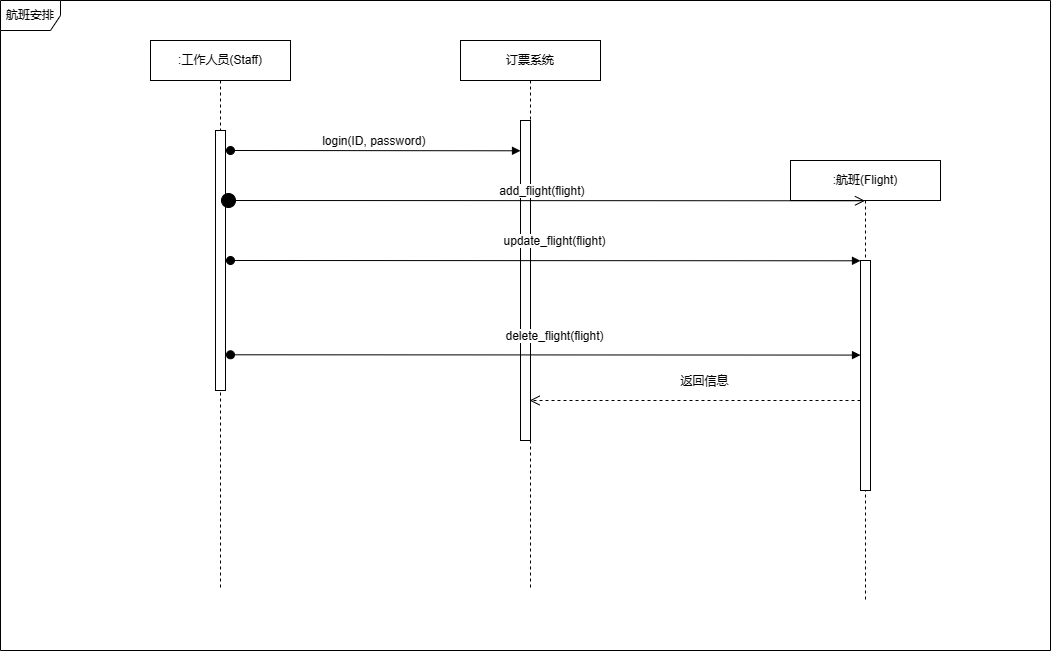

The diagram above was exported from draw.io. Its source (the exported page's mxGraphModel, read from the mxfile embedded in the PNG):
<mxGraphModel dx="1419" dy="784" grid="1" gridSize="10" guides="1" tooltips="1" connect="1" arrows="1" fold="1" page="1" pageScale="1" pageWidth="827" pageHeight="1169" math="0" shadow="0">
  <root>
    <mxCell id="0" />
    <mxCell id="1" parent="0" />
    <mxCell id="R-gfNX3bE267YXfzRcQb-105" value="订票系统" style="shape=umlLifeline;perimeter=lifelinePerimeter;whiteSpace=wrap;html=1;container=1;dropTarget=0;collapsible=0;recursiveResize=0;outlineConnect=0;portConstraint=eastwest;newEdgeStyle={&quot;edgeStyle&quot;:&quot;elbowEdgeStyle&quot;,&quot;elbow&quot;:&quot;vertical&quot;,&quot;curved&quot;:0,&quot;rounded&quot;:0};" vertex="1" parent="1">
      <mxGeometry x="560" y="70" width="140" height="550" as="geometry" />
    </mxCell>
    <mxCell id="R-gfNX3bE267YXfzRcQb-106" value="" style="html=1;points=[];perimeter=orthogonalPerimeter;outlineConnect=0;targetShapes=umlLifeline;portConstraint=eastwest;newEdgeStyle={&quot;edgeStyle&quot;:&quot;elbowEdgeStyle&quot;,&quot;elbow&quot;:&quot;vertical&quot;,&quot;curved&quot;:0,&quot;rounded&quot;:0};" vertex="1" parent="R-gfNX3bE267YXfzRcQb-105">
      <mxGeometry x="60" y="80" width="10" height="320" as="geometry" />
    </mxCell>
    <mxCell id="R-gfNX3bE267YXfzRcQb-115" value=":航班(Flight)" style="shape=umlLifeline;perimeter=lifelinePerimeter;whiteSpace=wrap;html=1;container=1;dropTarget=0;collapsible=0;recursiveResize=0;outlineConnect=0;portConstraint=eastwest;newEdgeStyle={&quot;edgeStyle&quot;:&quot;elbowEdgeStyle&quot;,&quot;elbow&quot;:&quot;vertical&quot;,&quot;curved&quot;:0,&quot;rounded&quot;:0};" vertex="1" parent="1">
      <mxGeometry x="890" y="190" width="150" height="440" as="geometry" />
    </mxCell>
    <mxCell id="R-gfNX3bE267YXfzRcQb-116" value="登录" style="html=1;verticalAlign=bottom;startArrow=oval;endArrow=block;startSize=8;edgeStyle=elbowEdgeStyle;elbow=vertical;curved=0;rounded=0;" edge="1" parent="R-gfNX3bE267YXfzRcQb-115">
      <mxGeometry x="0.0017" relative="1" as="geometry">
        <mxPoint x="70" y="80.11" as="sourcePoint" />
        <mxPoint as="offset" />
      </mxGeometry>
    </mxCell>
    <mxCell id="R-gfNX3bE267YXfzRcQb-118" value="" style="html=1;points=[];perimeter=orthogonalPerimeter;outlineConnect=0;targetShapes=umlLifeline;portConstraint=eastwest;newEdgeStyle={&quot;edgeStyle&quot;:&quot;elbowEdgeStyle&quot;,&quot;elbow&quot;:&quot;vertical&quot;,&quot;curved&quot;:0,&quot;rounded&quot;:0};" vertex="1" parent="R-gfNX3bE267YXfzRcQb-115">
      <mxGeometry x="70" y="100" width="10" height="230" as="geometry" />
    </mxCell>
    <mxCell id="R-gfNX3bE267YXfzRcQb-154" value=":工作人员(Staff)" style="shape=umlLifeline;perimeter=lifelinePerimeter;whiteSpace=wrap;html=1;container=1;dropTarget=0;collapsible=0;recursiveResize=0;outlineConnect=0;portConstraint=eastwest;newEdgeStyle={&quot;edgeStyle&quot;:&quot;elbowEdgeStyle&quot;,&quot;elbow&quot;:&quot;vertical&quot;,&quot;curved&quot;:0,&quot;rounded&quot;:0};" vertex="1" parent="1">
      <mxGeometry x="250" y="70" width="140" height="550" as="geometry" />
    </mxCell>
    <mxCell id="R-gfNX3bE267YXfzRcQb-155" value="登录" style="html=1;verticalAlign=bottom;startArrow=oval;endArrow=block;startSize=8;edgeStyle=elbowEdgeStyle;elbow=vertical;curved=0;rounded=0;" edge="1" parent="R-gfNX3bE267YXfzRcQb-154">
      <mxGeometry x="0.0017" relative="1" as="geometry">
        <mxPoint x="70" y="80.11" as="sourcePoint" />
        <mxPoint as="offset" />
      </mxGeometry>
    </mxCell>
    <mxCell id="R-gfNX3bE267YXfzRcQb-156" value="" style="html=1;points=[];perimeter=orthogonalPerimeter;outlineConnect=0;targetShapes=umlLifeline;portConstraint=eastwest;newEdgeStyle={&quot;edgeStyle&quot;:&quot;elbowEdgeStyle&quot;,&quot;elbow&quot;:&quot;vertical&quot;,&quot;curved&quot;:0,&quot;rounded&quot;:0};" vertex="1" parent="R-gfNX3bE267YXfzRcQb-154">
      <mxGeometry x="65" y="90" width="10" height="260" as="geometry" />
    </mxCell>
    <mxCell id="R-gfNX3bE267YXfzRcQb-157" value="login(ID, password)&amp;nbsp;" style="html=1;verticalAlign=bottom;startArrow=oval;startFill=1;endArrow=block;startSize=8;edgeStyle=elbowEdgeStyle;elbow=vertical;curved=0;rounded=0;" edge="1" parent="1">
      <mxGeometry width="60" relative="1" as="geometry">
        <mxPoint x="330" y="180" as="sourcePoint" />
        <mxPoint x="620" y="180" as="targetPoint" />
      </mxGeometry>
    </mxCell>
    <mxCell id="R-gfNX3bE267YXfzRcQb-158" value="航班安排" style="shape=umlFrame;whiteSpace=wrap;html=1;pointerEvents=0;" vertex="1" parent="1">
      <mxGeometry x="100" y="30" width="1050" height="650" as="geometry" />
    </mxCell>
    <mxCell id="R-gfNX3bE267YXfzRcQb-120" value="返回信息" style="html=1;verticalAlign=bottom;endArrow=open;dashed=1;endSize=8;edgeStyle=elbowEdgeStyle;elbow=vertical;curved=0;rounded=0;" edge="1" source="R-gfNX3bE267YXfzRcQb-118" parent="1" target="R-gfNX3bE267YXfzRcQb-105">
      <mxGeometry x="-0.0614" y="-10" relative="1" as="geometry">
        <mxPoint x="620" y="325.11" as="targetPoint" />
        <Array as="points">
          <mxPoint x="820" y="430" />
          <mxPoint x="880" y="550" />
          <mxPoint x="850" y="480" />
          <mxPoint x="880" y="330" />
          <mxPoint x="810" y="300" />
        </Array>
        <mxPoint as="offset" />
      </mxGeometry>
    </mxCell>
    <mxCell id="R-gfNX3bE267YXfzRcQb-168" value="update_flight(flight)" style="html=1;verticalAlign=bottom;startArrow=oval;startFill=1;endArrow=block;startSize=8;edgeStyle=elbowEdgeStyle;elbow=vertical;curved=0;rounded=0;" edge="1" parent="1" target="R-gfNX3bE267YXfzRcQb-118">
      <mxGeometry x="0.027" y="10" width="60" relative="1" as="geometry">
        <mxPoint x="330" y="290" as="sourcePoint" />
        <mxPoint x="700" y="290" as="targetPoint" />
        <mxPoint as="offset" />
      </mxGeometry>
    </mxCell>
    <mxCell id="R-gfNX3bE267YXfzRcQb-169" value="delete_flight(flight)" style="html=1;verticalAlign=bottom;startArrow=oval;startFill=1;endArrow=block;startSize=8;edgeStyle=elbowEdgeStyle;elbow=vertical;curved=0;rounded=0;" edge="1" parent="1" target="R-gfNX3bE267YXfzRcQb-118">
      <mxGeometry x="0.027" y="10" width="60" relative="1" as="geometry">
        <mxPoint x="330" y="384.29" as="sourcePoint" />
        <mxPoint x="700" y="384.29" as="targetPoint" />
        <mxPoint as="offset" />
      </mxGeometry>
    </mxCell>
    <mxCell id="R-gfNX3bE267YXfzRcQb-171" value="add_flight(flight)&amp;nbsp;" style="html=1;verticalAlign=bottom;startArrow=circle;startFill=1;endArrow=open;startSize=6;endSize=8;edgeStyle=elbowEdgeStyle;elbow=vertical;curved=0;rounded=0;" edge="1" parent="1" target="R-gfNX3bE267YXfzRcQb-115">
      <mxGeometry width="80" relative="1" as="geometry">
        <mxPoint x="320" y="230" as="sourcePoint" />
        <mxPoint x="400" y="230" as="targetPoint" />
      </mxGeometry>
    </mxCell>
  </root>
</mxGraphModel>